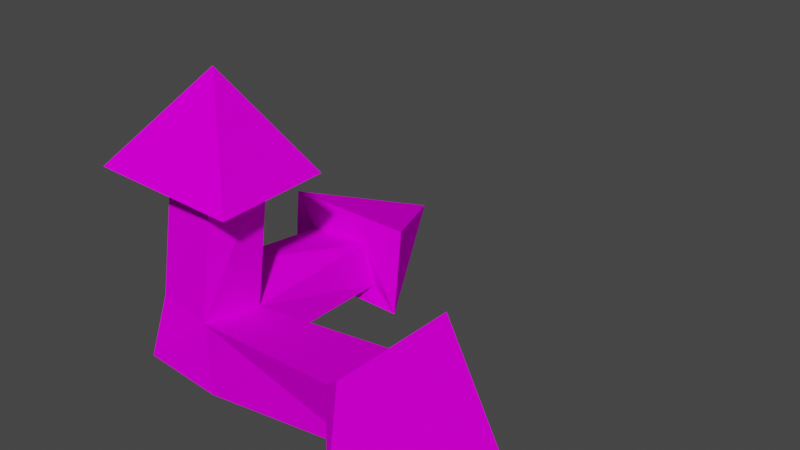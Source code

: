 # Source: testcontroller.blend  (saved by Blender 2.90.8; exported with 4.5.12 LTS)
import bpy
from mathutils import Matrix  # noqa: F401  (used for matrix-valued properties, if any)

bpy.ops.wm.read_factory_settings(use_empty=True)
scene = bpy.context.scene
scene.name = 'Scene'

# ---- collections
col_collection = bpy.data.collections.new('Collection'); scene.collection.children.link(col_collection)

# ---- images (referenced by path relative to the original .blend; pixels are not part of the script)
import os
ASSET_DIR = os.environ.get("B2B_ASSET_DIR", "")  # directory of the original .blend (textures are referenced by path, not embedded)
HERE = os.path.dirname(os.path.abspath(__file__))  # packed textures are extracted next to this script under _unpacked/

def load_image(name, relpath, width, height, colorspace="sRGB"):
    """Load a texture the original file referenced (path relative to the .blend, or extracted next to this script)."""
    p = next((c for c in (os.path.join(HERE, relpath), os.path.join(ASSET_DIR, relpath)) if relpath and os.path.exists(c)), "")
    if p:
        img = bpy.data.images.load(p, check_existing=True)
        img.name = name
    else:  # same state as the original file: an image datablock whose file is absent (Cycles renders it pink)
        img = bpy.data.images.new(name, width, height)
        img.source = "FILE"
        img.filepath = "//" + (relpath or name)
    img.colorspace_settings.name = colorspace
    return img
img_untitled = load_image('Untitled', 'tex.png', 1024, 1024, 'sRGB')

# ---- materials (node trees are filled in below, after node groups)
mat_material = bpy.data.materials.new('Material')
mat_material.alpha_threshold = 0.0
mat_material.use_transparent_shadow = False
mat_material.line_color = (0.0, 0.0, 0.0, 1.0)

# ---- material node trees
mat_material.use_nodes = True; mat_material.node_tree.nodes.clear()
_N = mat_material.node_tree.nodes; _L = mat_material.node_tree.links
n0 = _N.new('ShaderNodeTexImage'); n0.name = 'Image Texture'; n0.location = (-346, 212)
n0.image = img_untitled
n1 = _N.new('ShaderNodeOutputMaterial'); n1.name = 'Material Output'; n1.location = (315, 320)
n2 = _N.new('ShaderNodeBsdfPrincipled'); n2.name = 'Principled BSDF'; n2.location = (10, 300)
n2.distribution = 'GGX'
n2.subsurface_method = 'BURLEY'
n2.inputs[2].default_value = 1.0
n2.inputs[3].default_value = 1.45
n2.inputs[13].default_value = 0.0
n2.inputs[27].default_value = (0.0, 0.0, 0.0, 1.0)
n2.inputs[28].default_value = 1.0
_L.new(n2.outputs[0], n1.inputs[0])
_L.new(n0.outputs[0], n2.inputs[0])
n1.is_active_output = True

# ---- world
world_world = bpy.data.worlds.new('World'); scene.world = world_world
world_world.use_nodes = True; world_world.node_tree.nodes.clear()
_N = world_world.node_tree.nodes; _L = world_world.node_tree.links
n0 = _N.new('ShaderNodeOutputWorld'); n0.name = 'World Output'; n0.location = (300, 300)
n1 = _N.new('ShaderNodeBackground'); n1.name = 'Background'; n1.location = (10, 300)
n1.inputs[0].default_value = (0.05088, 0.05088, 0.05088, 1.0)
_L.new(n1.outputs[0], n0.inputs[0])
n0.is_active_output = True
world_world.color = (0.05088, 0.05088, 0.05088)
world_world.use_sun_shadow = False
world_world.sun_shadow_jitter_overblur = 0.0

# ---- meshes
me_cube = bpy.data.meshes.new('Cube')
me_cube.from_pydata([(0.02133, 0.008916, 0.01143), (-0.01654, 0.008108, 0.02445), (0.02054, -0.03, 0.01848), (-0.01779, -0.0363, -0.01429), (0.03118, 0.01194, 0.1013), (-0.004303, 0.01214, 0.08689), (0.02223, -0.02173, 0.08197), (-0.008244, -0.02021, 0.08982), (0.04432, 0.03715, 0.0885), (-0.03165, 0.0297, 0.09968), (0.04967, -0.03596, 0.08979), (-0.02961, -0.04434, 0.09915), (0.001165, 0.006162, 0.146), (0.01876, 0.01213, -0.01982), (0.1271, 0.01571, 0.01952), (0.1179, -0.04019, 0.02977), (0.1317, -0.02913, -0.01055), (0.1292, 0.01762, -0.01388), (0.1281, 0.03746, 0.03631), (0.1306, -0.04622, 0.04034), (0.1257, -0.0503, -0.02461), (0.1265, 0.03429, -0.02584), (0.1945, -0.008602, 0.01029), (0.0225, 0.09462, 0.01554), (-0.01672, 0.09257, 0.01384), (-0.01494, 0.09927, -0.01404), (0.02694, 0.09801, -0.01253), (0.04819, 0.09786, 0.03068), (-0.03317, 0.0957, 0.0331), (-0.03729, 0.0947, -0.0235), (0.04836, 0.09148, -0.02218), (0.007455, 0.1711, 0.007517), (0.02249, -0.02985, -0.02597), (-0.02427, -0.002202, -0.01993), (-0.01325, -0.02714, 0.02238)], [], [(0, 1, 5, 4), (5, 7, 11, 9), (2, 0, 4, 6), (8, 9, 12), (6, 4, 8, 10), (4, 5, 9, 8), (7, 6, 10, 11), (11, 10, 12), (9, 11, 12), (10, 8, 12), (0, 2, 15, 14), (15, 16, 20, 19), (13, 0, 14, 17), (21, 18, 22), (17, 14, 18, 21), (16, 17, 21, 20), (14, 15, 19, 18), (20, 21, 22), (18, 19, 22), (19, 20, 22), (1, 0, 23, 24), (23, 26, 30, 27), (0, 13, 26, 23), (28, 27, 31), (26, 25, 29, 30), (24, 23, 27, 28), (25, 24, 28, 29), (29, 28, 31), (27, 30, 31), (30, 29, 31), (5, 1, 34, 7), (3, 32, 2, 34), (3, 33, 13, 32), (2, 32, 16, 15), (32, 13, 17, 16), (33, 1, 24, 25), (13, 33, 25, 26), (34, 1, 33, 3), (34, 2, 6, 7)])
_uv = me_cube.uv_layers.new(name='UVMap')
_uv.uv.foreach_set('vector', [0.4014, 0.4643, 0.3114, 0.4643, 0.3114, 0.2766, 0.4014, 0.2766, 0.3114, 0.2766, 0.2292, 0.2766, 0.2292, 0.2183, 0.3114, 0.2183, 0.1523, 0.4643, 0.0287, 0.4643, 0.0287, 0.2766, 0.1523, 0.2766, 0.4014, 0.2183, 0.3114, 0.2183, 0.2181, 0.07021, 0.1523, 0.2766, 0.0287, 0.2766, 0.0287, 0.2183, 0.1523, 0.2183, 0.4014, 0.2766, 0.3114, 0.2766, 0.3114, 0.2183, 0.4014, 0.2183, 0.2292, 0.2766, 0.1523, 0.2766, 0.1523, 0.2183, 0.2292, 0.2183, 0.2292, 0.2183, 0.1523, 0.2183, 0.2181, 0.07021, 0.3114, 0.2183, 0.2292, 0.2183, 0.2181, 0.07021, 0.1523, 0.2183, 0.0287, 0.2183, 0.2181, 0.07021, 0.5431, 0.1232, 0.68, 0.1232, 0.6814, 0.2952, 0.5431, 0.2952, 0.6814, 0.2952, 0.7669, 0.2952, 0.7669, 0.3737, 0.6805, 0.3737, 0.8676, 0.1232, 0.9646, 0.1232, 0.9646, 0.2952, 0.8676, 0.2952, 0.8676, 0.3737, 0.9646, 0.3737, 0.7514, 0.4989, 0.8676, 0.2952, 0.9646, 0.2952, 0.9646, 0.3737, 0.8676, 0.3737, 0.7669, 0.2952, 0.8676, 0.2952, 0.8676, 0.3737, 0.7669, 0.3737, 0.5431, 0.2952, 0.6814, 0.2952, 0.6805, 0.3737, 0.5431, 0.3737, 0.7669, 0.3737, 0.8676, 0.3737, 0.7514, 0.4989, 0.5431, 0.3737, 0.6805, 0.3737, 0.7514, 0.4989, 0.6805, 0.3737, 0.7669, 0.3737, 0.7514, 0.4989, 0.4366, 0.9377, 0.2784, 0.9377, 0.2784, 0.7533, 0.4366, 0.7533, 0.7052, 0.7533, 0.614, 0.7533, 0.614, 0.6693, 0.7052, 0.6693, 0.7052, 0.9377, 0.614, 0.9377, 0.614, 0.7533, 0.7052, 0.7533, 0.4366, 0.6693, 0.2784, 0.6693, 0.5135, 0.5313, 0.614, 0.7533, 0.501, 0.7533, 0.501, 0.6693, 0.614, 0.6693, 0.4366, 0.7533, 0.2784, 0.7533, 0.2784, 0.6693, 0.4366, 0.6693, 0.501, 0.7533, 0.4366, 0.7533, 0.4366, 0.6693, 0.501, 0.6693, 0.501, 0.6693, 0.4366, 0.6693, 0.5135, 0.5313, 0.7052, 0.6693, 0.614, 0.6693, 0.5135, 0.5313, 0.614, 0.6693, 0.501, 0.6693, 0.5135, 0.5313, 0.3114, 0.2766, 0.3114, 0.4643, 0.2292, 0.4643, 0.2292, 0.2766, 0.2292, 0.5456, 0.1523, 0.5456, 0.1523, 0.4643, 0.2292, 0.4643, 0.7669, 0.02613, 0.8676, 0.02613, 0.8676, 0.1232, 0.7669, 0.1232, 0.68, 0.1232, 0.7669, 0.1232, 0.7669, 0.2952, 0.6814, 0.2952, 0.7669, 0.1232, 0.8676, 0.1232, 0.8676, 0.2952, 0.7669, 0.2952, 0.501, 0.9377, 0.4366, 0.9377, 0.4366, 0.7533, 0.501, 0.7533, 0.614, 0.9377, 0.501, 0.9377, 0.501, 0.7533, 0.614, 0.7533, 0.4366, 0.9907, 0.4366, 0.9377, 0.501, 0.9377, 0.501, 0.9907, 0.2292, 0.4643, 0.1523, 0.4643, 0.1523, 0.2766, 0.2292, 0.2766])
me_cube.materials.append(mat_material)
me_cube.use_remesh_preserve_volume = False
me_cube.use_remesh_preserve_attributes = False
me_cube.use_mirror_vertex_groups = False
me_cube.update()

# ---- objects
ob_cube = bpy.data.objects.new('Cube', me_cube)

# ---- transforms, parenting, visibility, modifiers, constraints
ob_cube.location = (0.0, 0.0, 0.0)
ob_cube.lock_rotations_4d = False
ob_cube.empty_display_type = 'ARROWS'
ob_cube.lineart.crease_threshold = 0.0

# ---- collection membership
col_collection.objects.link(ob_cube)

# ---- scene / render settings (as saved in the file)
scene.frame_start = 1; scene.frame_end = 250; scene.frame_set(1)
scene.render.engine = 'BLENDER_EEVEE_NEXT'
scene.cycles.use_denoising = False
scene.cycles.samples = 128
scene.cycles.sampling_pattern = 'TABULATED_SOBOL'
scene.cycles.use_adaptive_sampling = False
scene.cycles.use_light_tree = False
scene.view_settings.view_transform = 'Filmic'
bpy.context.view_layer.update()

# ---- added for rendering (the .blend has no active camera and no usable light): camera, sun
cam_auto = bpy.data.cameras.new('AutoCamera')
cam_auto.lens = 50.0
cam_auto.sensor_width = 36.0
cam_auto.clip_end = 1000.0
ob_auto_camera = bpy.data.objects.new('AutoCamera', cam_auto)
scene.collection.objects.link(ob_auto_camera)
ob_auto_camera.location = (0.415167, -0.343464, 0.329239)
ob_auto_camera.rotation_euler = (1.09748, -7.21219e-08, 0.694738)
scene.camera = ob_auto_camera
light_auto_sun = bpy.data.lights.new('AutoSun', 'SUN')
light_auto_sun.energy = 3.0
light_auto_sun.angle = 0.0523599
ob_auto_sun = bpy.data.objects.new('AutoSun', light_auto_sun)
scene.collection.objects.link(ob_auto_sun)
ob_auto_sun.rotation_euler = (0.872665, 0.174533, 0.523599)
bpy.context.view_layer.update()

